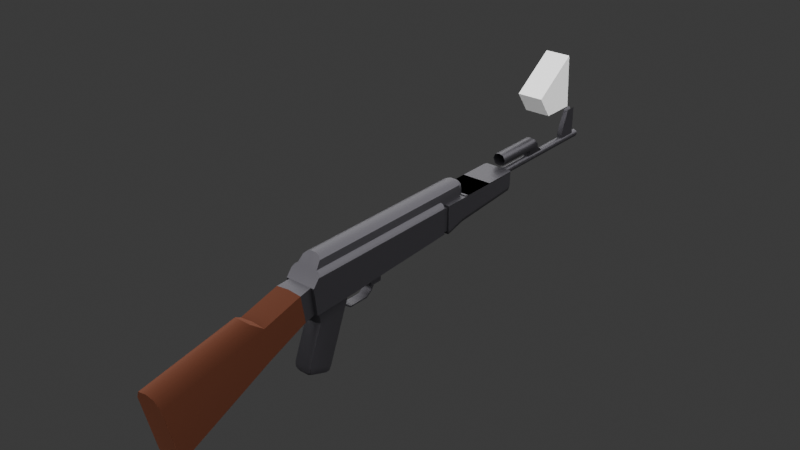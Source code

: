 # Source: mox47_11.blend  (saved by Blender 4.2.66; exported with 4.5.12 LTS)
import bpy
from mathutils import Matrix  # noqa: F401  (used for matrix-valued properties, if any)

bpy.ops.wm.read_factory_settings(use_empty=True)
scene = bpy.context.scene
scene.name = 'Scene'

# ---- collections
col_collection = bpy.data.collections.new('Collection'); scene.collection.children.link(col_collection)
col_2 = bpy.data.collections.new('コレクション 2'); scene.collection.children.link(col_2)

# ---- materials (node trees are filled in below, after node groups)
mat_material = bpy.data.materials.new('Material')
mat_material_001 = bpy.data.materials.new('Material.001')

# ---- material node trees
mat_material.use_nodes = True; mat_material.node_tree.nodes.clear()
_N = mat_material.node_tree.nodes; _L = mat_material.node_tree.links
n0 = _N.new('ShaderNodeBsdfPrincipled'); n0.name = 'Principled BSDF'; n0.location = (10, 300)
n0.inputs[0].default_value = (0.07325, 0.07049, 0.07958, 1.0)
n0.inputs[1].default_value = 0.7778
n0.inputs[2].default_value = 0.4365
n0.inputs[3].default_value = 1.0
n1 = _N.new('ShaderNodeOutputMaterial'); n1.name = 'Material Output'; n1.location = (300, 300)
_L.new(n0.outputs[0], n1.inputs[0])
n1.is_active_output = True
mat_material_001.use_nodes = True; mat_material_001.node_tree.nodes.clear()
_N = mat_material_001.node_tree.nodes; _L = mat_material_001.node_tree.links
n0 = _N.new('ShaderNodeOutputMaterial'); n0.name = 'Material Output'; n0.location = (739, 393)
n1 = _N.new('ShaderNodeBsdfPrincipled'); n1.name = 'Principled BSDF'; n1.location = (75, 381)
n1.inputs[0].default_value = (0.1466, 0.05378, 0.03182, 1.0)
n1.inputs[1].default_value = 1.0
n1.inputs[2].default_value = 1.0
n1.inputs[3].default_value = 1.0
n1.inputs[13].default_value = 0.0
n1.inputs[20].default_value = 0.0
n1.inputs[25].default_value = 0.0
_L.new(n1.outputs[0], n0.inputs[0])
n0.is_active_output = True

# ---- world
world_world = bpy.data.worlds.new('World'); scene.world = world_world
world_world.use_nodes = True; world_world.node_tree.nodes.clear()
_N = world_world.node_tree.nodes; _L = world_world.node_tree.links
n0 = _N.new('ShaderNodeOutputWorld'); n0.name = 'World Output'; n0.location = (300, 300)
n1 = _N.new('ShaderNodeBackground'); n1.name = 'Background'; n1.location = (10, 300)
n1.inputs[0].default_value = (0.05088, 0.05088, 0.05088, 1.0)
_L.new(n1.outputs[0], n0.inputs[0])
n0.is_active_output = True
world_world.color = (0.05088, 0.05088, 0.05088)
world_world.sun_shadow_jitter_overblur = 0.0

# ---- lights
light_sun = bpy.data.lights.new('Sun', 'SUN')
light_sun.angle = 2.838
light_sun.energy = 7.15

# ---- meshes
me_cube_003 = bpy.data.meshes.new('Cube.003')
me_cube_003.from_pydata([(0.0, -0.12, -0.032), (0.0, 0.066, 0.04), (0.0, 0.066, -0.023), (-0.016, 0.066, -0.023), (-0.016, 0.066, 0.024), (0.0, -0.12, 0.04), (-0.023, -0.187, -0.034), (-0.023, 0.066, -0.023), (-0.023, -0.12, -0.032), (-0.023, -0.192, 0.006), (-0.023, -0.12, 0.006), (-0.023, 0.066, 0.006), (0.0, 0.109, 0.04), (-0.016, 0.109, 0.024), (-0.014, 0.115, 0.025), (0.0, -0.046, -0.028), (0.0, -0.046, 0.04), (-0.018, -0.046, -0.028), (-0.023, -0.046, -0.028), (-0.023, -0.046, 0.006), (0.0, 0.023, -0.025), (-0.018, 0.023, -0.025), (-0.023, 0.023, -0.025), (0.0, 0.023, 0.04), (-0.023, 0.023, 0.006), (0.0, -0.046, 0.0), (-0.018, -0.046, 0.0), (0.0, 0.023, 0.0), (-0.018, 0.023, 0.0), (-0.018, -0.187, -0.034), (-0.018, -0.192, 0.006), (0.0, -0.187, -0.034), (0.0, -0.192, 0.006), (0.0, -0.43, -0.04), (0.0, -0.41, -0.128), (-0.02, -0.41, -0.124), (-0.02, -0.43, -0.04), (-0.02, -0.266, -0.06), (-0.02, -0.273, -0.012), (0.0, -0.266, -0.064), (0.0, -0.273, -0.01), (0.0, -0.433, -0.026), (0.0, -0.29, 0.0), (-0.013, -0.433, -0.028), (-0.013, -0.288, -0.002), (0.0, -0.212, 0.006), (0.0, -0.205, -0.036), (-0.02, -0.205, -0.036), (-0.02, -0.212, 0.004), (-0.016, -0.12, 0.024), (-0.016, -0.046, 0.024), (-0.016, 0.023, 0.024), (-0.014, 0.066, 0.034), (-0.014, -0.12, 0.034), (-0.014, 0.109, 0.034), (-0.014, -0.046, 0.034), (-0.014, 0.023, 0.034), (-0.01, 0.066, 0.038), (-0.005, 0.066, 0.04), (-0.005, -0.12, 0.04), (-0.01, -0.12, 0.038), (-0.01, 0.109, 0.038), (-0.005, 0.109, 0.04), (-0.005, -0.046, 0.04), (-0.01, -0.046, 0.038), (-0.005, 0.023, 0.04), (-0.01, 0.023, 0.038), (0.0, -0.179, -0.034), (0.0, -0.12, -0.044), (0.0, -0.179, -0.04), (0.0, -0.125, -0.056), (-0.007, -0.125, -0.056), (0.0, -0.175, -0.056), (0.0, -0.196, -0.112), (0.0, -0.192, -0.126), (0.0, -0.196, -0.121), (0.0, -0.166, -0.136), (0.0, -0.154, -0.128), (0.0, -0.159, -0.135), (-0.015, -0.165, -0.056), (-0.007, -0.175, -0.056), (-0.013, -0.172, -0.056), (-0.015, -0.134, -0.056), (-0.013, -0.128, -0.056), (-0.015, -0.187, -0.119), (-0.007, -0.192, -0.126), (-0.013, -0.19, -0.124), (-0.015, -0.188, -0.114), (-0.007, -0.196, -0.112), (-0.013, -0.194, -0.112), (-0.015, -0.188, -0.118), (-0.007, -0.196, -0.121), (-0.013, -0.194, -0.12), (-0.015, -0.162, -0.124), (-0.007, -0.154, -0.128), (-0.013, -0.156, -0.127), (-0.015, -0.165, -0.127), (-0.007, -0.166, -0.136), (-0.013, -0.166, -0.133), (-0.015, -0.164, -0.127), (-0.007, -0.159, -0.135), (-0.013, -0.16, -0.133), (0.0, -0.122, -0.049), (0.0, -0.177, -0.049), (0.0, -0.069, -0.029), (0.0, -0.069, -0.05), (0.0, -0.05, -0.028), (0.0, -0.05, -0.05), (-0.007, -0.069, -0.05), (-0.007, -0.05, -0.028), (-0.007, -0.05, -0.05), (-0.007, -0.094, -0.064), (-0.007, -0.079, -0.062), (-0.007, -0.078, -0.064), (-0.007, -0.07, -0.056), (-0.007, -0.068, -0.057), (-0.007, -0.064, -0.05), (-0.007, -0.094, -0.062), (-0.007, -0.109, -0.062), (-0.007, -0.11, -0.064), (-0.007, -0.118, -0.056), (-0.007, -0.12, -0.057), (-0.007, -0.122, -0.049), (0.0, -0.094, -0.064), (0.0, -0.079, -0.062), (0.0, -0.078, -0.064), (0.0, -0.07, -0.056), (0.0, -0.068, -0.057), (0.0, -0.064, -0.05), (0.0, -0.094, -0.062), (0.0, -0.109, -0.062), (0.0, -0.11, -0.064), (0.0, -0.118, -0.056), (0.0, -0.12, -0.057), (0.0, -0.069, -0.048), (0.0, -0.05, -0.048), (-0.007, -0.069, -0.048), (-0.007, -0.05, -0.048), (0.0, -0.055, -0.05), (-0.007, -0.055, -0.05), (-0.007, -0.064, -0.048), (-0.007, -0.055, -0.048), (-0.007, -0.069, -0.029), (-0.007, -0.055, -0.034), (-0.007, -0.064, -0.034), (-0.02, 0.066, 0.022), (-0.023, 0.066, 0.017), (-0.02, -0.12, 0.022), (-0.023, -0.12, 0.017), (-0.02, -0.046, 0.022), (-0.023, -0.046, 0.017), (-0.023, 0.023, 0.017), (-0.02, 0.023, 0.022), (-0.02, -0.18, 0.022), (-0.016, -0.179, 0.024), (-0.023, -0.183, 0.017), (0.0, -0.179, 0.024), (-0.016, -0.183, 0.017), (0.0, -0.183, 0.017), (-0.005, -0.167, 0.04), (-0.014, -0.171, 0.034), (-0.01, -0.168, 0.038), (-0.005, -0.171, 0.034), (-0.015, -0.169, -0.033), (-0.007, -0.179, -0.034), (-0.013, -0.176, -0.034), (-0.015, -0.169, -0.04), (-0.007, -0.179, -0.04), (-0.013, -0.176, -0.04), (-0.007, -0.177, -0.049), (-0.013, -0.125, -0.049), (-0.013, -0.173, -0.049), (-0.009, -0.12, -0.032), (-0.015, -0.128, -0.032), (-0.018, -0.12, -0.032), (-0.013, -0.123, -0.032), (-0.015, -0.128, -0.044), (-0.009, -0.12, -0.044), (-0.015, -0.167, -0.049), (-0.015, -0.13, -0.049), (-0.013, -0.123, -0.044), (-0.016, 0.066, 0.017), (0.0, 0.109, 0.017), (-0.016, 0.109, 0.017), (0.0, -0.167, 0.04), (-0.016, 0.075, 0.017), (-0.016, 0.075, 0.024), (-0.01, 0.075, 0.038), (-0.014, 0.075, 0.034), (-0.005, 0.075, 0.04), (-0.014, 0.109, 0.025), (0.0, 0.109, 0.019), (-0.013, 0.109, 0.033), (-0.006, 0.109, 0.038), (-0.01, 0.109, 0.036), (0.0, 0.109, 0.038), (-0.014, 0.109, 0.019), (0.0, 0.115, 0.019), (-0.013, 0.115, 0.033), (-0.006, 0.115, 0.038), (-0.01, 0.115, 0.036), (0.0, 0.115, 0.038), (-0.014, 0.115, 0.019), (-0.021, 0.066, 0.006), (-0.021, 0.075, 0.006), (-0.016, 0.066, -0.021), (0.0, 0.066, -0.021), (-0.016, 0.075, -0.021), (0.0, 0.075, -0.021), (-0.021, 0.066, -0.021), (-0.021, 0.075, -0.021), (-0.021, 0.075, 0.015), (-0.016, 0.075, 0.015), (-0.016, 0.066, 0.015), (-0.021, 0.066, 0.015), (-0.016, 0.221, 0.017), (-0.016, 0.075, -0.023), (-0.023, 0.075, 0.006), (-0.023, 0.075, 0.017), (0.0, 0.221, -0.014), (-0.015, 0.221, -0.014), (-0.023, 0.221, 0.006), (-0.023, 0.221, 0.017), (0.0, 0.221, 0.017), (-0.023, 0.109, 0.006), (-0.023, 0.109, 0.017), (0.0, 0.109, -0.022), (0.0, 0.079, -0.029), (-0.015, 0.079, -0.029), (0.0, 0.075, -0.023), (-0.023, 0.221, -0.006), (-0.021, 0.221, -0.012), (-0.015, 0.109, -0.022), (-0.023, 0.108, -0.014), (-0.021, 0.109, -0.02), (-0.023, 0.075, -0.023), (-0.021, 0.078, -0.028), (-0.01, 0.225, 0.03), (-0.007, 0.225, 0.022), (-0.015, 0.225, 0.017), (0.0, 0.225, -0.011), (-0.014, 0.225, -0.011), (-0.021, 0.225, 0.007), (-0.021, 0.225, 0.017), (0.0, 0.225, 0.017), (-0.021, 0.225, -0.004), (-0.019, 0.225, -0.01), (0.0, 0.225, 0.02), (0.0, 0.225, 0.039), (-0.007, 0.225, 0.037), (0.0, 0.297, 0.02), (-0.007, 0.297, 0.022), (-0.01, 0.297, 0.03), (-0.007, 0.297, 0.037), (0.0, 0.297, 0.039), (0.0, 0.225, 0.0147), (-0.0077, 0.225, 0.007), (0.0, 0.225, -0.0007), (0.0, 0.433, 0.013), (-0.0042, 0.433, 0.0112), (-0.006, 0.433, 0.007), (-0.0042, 0.433, 0.0028), (0.0, 0.433, 0.001), (0.0, 0.297, 0.001), (-0.006, 0.297, 0.007), (-0.0042, 0.297, 0.0028), (0.0, 0.297, 0.013), (-0.0042, 0.297, 0.0112), (0.0, 0.333, 0.001), (-0.006, 0.333, 0.007), (0.0, 0.333, 0.013), (-0.0042, 0.333, 0.0028), (-0.0042, 0.333, 0.0112), (-0.01, 0.312, 0.03), (-0.007, 0.307, 0.037), (0.0, 0.305, 0.039), (-0.007, 0.317, 0.022), (0.0, 0.319, 0.02), (0.0, 0.312, 0.03), (0.0, 0.42, 0.001), (-0.0042, 0.42, 0.0028), (-0.006, 0.42, 0.007), (-0.0042, 0.42, 0.0112), (0.0, 0.42, 0.013), (0.0, 0.39, 0.001), (-0.0042, 0.39, 0.0028), (-0.006, 0.39, 0.007), (-0.0042, 0.39, 0.0112), (0.0, 0.39, 0.013), (0.0, 0.42, 0.049), (-0.004, 0.42, 0.055), (-0.004, 0.404, 0.055), (0.0, 0.404, 0.049), (-0.004, 0.42, 0.02), (0.0, 0.42, 0.02), (-0.004, 0.39, 0.02), (0.0, 0.39, 0.02), (-0.007, 0.26, 0.022), (-0.01, 0.26, 0.03), (-0.007, 0.26, 0.037), (0.0, 0.26, 0.039), (0.0, 0.26, 0.02), (-0.0077, 0.235, 0.007), (-0.0054, 0.235, 0.0124), (0.0, 0.235, -0.0007), (-0.0054, 0.235, 0.0016), (0.0, 0.235, 0.0147), (-0.006, 0.235, 0.007), (-0.0042, 0.235, 0.0112), (0.0, 0.235, 0.001), (-0.0042, 0.235, 0.0028), (0.0, 0.235, 0.013), (-0.0054, 0.225, 0.0124), (-0.0054, 0.225, 0.0016), (0.0, 0.119, 0.018), (-0.016, 0.221, 0.018), (-0.023, 0.221, 0.018), (0.0, 0.221, 0.018), (-0.023, 0.119, 0.018), (-0.015, 0.225, 0.018), (-0.021, 0.225, 0.018), (0.0, 0.225, 0.018), (-0.016, 0.119, 0.018), (-0.015, 0.115, 0.018), (-0.021, 0.115, 0.018), (0.0, 0.115, 0.018)], [], [(6, 8, 174, 29), (147, 148, 155, 153), (173, 174, 172, 175), (156, 162, 160, 154), (190, 192, 198, 14), (151, 146, 11, 24), (148, 150, 19, 10), (188, 54, 13, 186), (55, 53, 60, 64), (18, 8, 10, 19), (49, 154, 160, 53), (22, 18, 19, 24), (49, 50, 149, 147), (17, 21, 28, 26), (174, 17, 109, 142, 172), (3, 2, 20, 21), (7, 22, 24, 11), (50, 51, 152, 149), (188, 186, 4, 52), (18, 22, 21, 17), (28, 27, 25, 26), (15, 17, 26, 25), (21, 20, 27, 28), (38, 37, 35, 36), (35, 34, 33, 36), (37, 39, 34, 35), (40, 38, 44, 42), (45, 48, 38, 40), (47, 46, 39, 37), (48, 47, 37, 38), (42, 44, 43, 41), (36, 33, 41, 43), (43, 44, 38, 36), (9, 6, 29, 30), (30, 29, 47, 48), (29, 31, 46, 47), (32, 30, 48, 45), (172, 142, 104, 0), (4, 51, 56, 52), (56, 55, 64, 66), (23, 1, 58, 65), (159, 184, 5, 59), (5, 16, 63, 59), (16, 23, 65, 63), (54, 188, 187, 61), (189, 58, 1, 12, 62), (58, 189, 187, 57), (59, 63, 64, 60), (63, 65, 66, 64), (65, 58, 57, 66), (52, 56, 66, 57), (150, 151, 24, 19), (54, 61, 194, 192), (62, 12, 195, 193), (79, 178, 179, 82), (67, 164, 167, 69), (69, 167, 169, 103), (6, 9, 10, 8), (29, 163, 165, 164), (81, 80, 169, 171), (179, 178, 166, 176), (75, 91, 85, 74), (148, 10, 9, 155), (78, 100, 94, 77), (76, 74, 85, 97), (76, 97, 100, 78), (73, 88, 91, 75), (87, 90, 92, 89), (89, 92, 91, 88), (90, 84, 86, 92), (92, 86, 85, 91), (96, 99, 101, 98), (98, 101, 100, 97), (99, 93, 95, 101), (101, 95, 94, 100), (84, 96, 98, 86), (86, 98, 97, 85), (94, 71, 70, 77), (79, 87, 89, 81), (81, 89, 88, 80), (71, 94, 95, 83), (83, 95, 93, 82), (103, 169, 80, 72), (72, 80, 88, 73), (122, 170, 180, 177), (68, 102, 122, 177), (134, 136, 108, 105), (138, 139, 110, 107), (135, 137, 109, 106), (163, 173, 176, 166), (15, 106, 109, 17), (117, 112, 113, 111), (112, 114, 115, 113), (114, 108, 116, 115), (117, 111, 119, 118), (118, 119, 121, 120), (116, 128, 127, 115), (117, 118, 130, 129), (113, 125, 123, 111), (112, 124, 126, 114), (117, 129, 124, 112), (118, 120, 132, 130), (119, 111, 123, 131), (115, 127, 125, 113), (121, 119, 131, 133), (114, 126, 105, 108), (120, 122, 102, 132), (107, 110, 137, 135), (104, 142, 136, 134), (142, 144, 140, 136), (128, 116, 139, 138), (136, 140, 116, 108), (140, 141, 139, 116), (141, 137, 110, 139), (142, 109, 143, 144), (109, 137, 141, 143), (141, 140, 144, 143), (70, 71, 121, 133), (120, 121, 71, 122), (83, 82, 179, 170), (152, 145, 146, 151), (147, 149, 150, 148), (149, 152, 151, 150), (51, 4, 145, 152), (60, 161, 159, 59), (155, 157, 154, 153), (30, 157, 155, 9), (156, 154, 157, 158), (32, 158, 157, 30), (53, 160, 161, 60), (153, 154, 49, 147), (31, 29, 164, 67), (159, 162, 156, 184), (162, 159, 161, 160), (29, 174, 173, 163), (79, 81, 171, 178), (167, 164, 165, 168), (168, 165, 163, 166), (168, 171, 169, 167), (8, 18, 17, 174), (71, 83, 170, 122), (172, 177, 180, 175), (175, 180, 176, 173), (172, 0, 68, 177), (178, 171, 168, 166), (170, 179, 176, 180), (79, 82, 93, 87), (99, 96, 84, 90, 87, 93), (186, 185, 181, 4), (51, 50, 55, 56), (187, 189, 62, 61), (187, 188, 52, 57), (13, 183, 185, 186), (193, 195, 201, 199), (183, 13, 190, 196), (61, 62, 193, 194), (182, 183, 196, 191), (194, 193, 199, 200), (191, 196, 202, 197), (192, 194, 200, 198), (196, 190, 14, 202), (3, 21, 22, 7), (209, 205, 3, 7), (210, 209, 203, 204), (206, 205, 207, 208), (207, 205, 209, 210), (2, 3, 205, 206), (7, 11, 203, 209), (146, 214, 203, 11), (181, 185, 212, 213), (145, 4, 181, 146), (214, 146, 181, 213), (211, 214, 213, 212), (203, 214, 211, 204), (50, 49, 53, 55), (218, 211, 212, 185), (211, 218, 217, 204), (210, 204, 217, 235), (210, 235, 216, 207), (208, 207, 216, 229), (185, 183, 225, 218), (217, 218, 225, 224), (223, 215, 183, 182), (225, 183, 215, 222), (224, 225, 222, 221), (226, 232, 220, 219), (216, 228, 227, 229), (235, 217, 224, 233), (235, 236, 228, 216), (228, 232, 226, 227), (233, 230, 231, 234), (234, 231, 220, 232), (232, 228, 236, 234), (234, 236, 235, 233), (233, 224, 221, 230), (231, 230, 245, 246), (222, 215, 239, 243), (220, 231, 246, 241), (221, 222, 243, 242), (230, 221, 242, 245), (219, 220, 241, 240), (215, 223, 244, 239), (250, 251, 267, 266), (297, 238, 237, 298), (299, 249, 248, 300), (298, 237, 249, 299), (273, 252, 253, 274), (274, 253, 254, 275), (276, 251, 252, 273), (301, 297, 251, 250), (280, 281, 260, 261), (282, 283, 258, 259), (279, 280, 261, 262), (281, 282, 259, 260), (307, 308, 267, 264), (309, 310, 265, 263), (308, 311, 266, 267), (310, 307, 264, 265), (264, 267, 272, 269), (263, 265, 271, 268), (273, 278, 277, 276), (265, 264, 269, 271), (272, 267, 251, 276), (277, 270, 272, 276), (278, 273, 274, 275), (243, 239, 312, 256), (239, 244, 255, 312), (243, 256, 242), (245, 313, 241, 246), (240, 241, 313, 257), (242, 256, 313, 245), (286, 287, 282, 281), (284, 285, 280, 279), (294, 293, 290, 289), (285, 286, 281, 280), (271, 269, 286, 285), (272, 270, 288, 287), (268, 271, 285, 284), (269, 272, 287, 286), (291, 292, 289, 290), (293, 295, 291, 290), (295, 296, 292, 291), (287, 288, 296, 295), (282, 287, 295, 293), (283, 282, 293, 294), (247, 238, 297, 301), (252, 298, 299, 253), (253, 299, 300, 254), (251, 297, 298, 252), (313, 256, 302, 305), (257, 313, 305, 304), (256, 312, 303, 302), (305, 302, 307, 310), (303, 306, 311, 308), (304, 305, 310, 309), (302, 303, 308, 307), (303, 312, 255, 306), (13, 54, 192, 190), (317, 315, 322, 314), (318, 322, 315, 316), (316, 315, 319, 320), (315, 317, 321, 319), (318, 322, 323, 324), (322, 314, 325, 323)])
me_cube_003.polygons.foreach_set('use_smooth', [True] * 264)
me_cube_003.polygons.foreach_set('material_index', [0, 0, 0, 0, 0, 0, 0, 0, 0, 0, 0, 0, 0, 0, 0, 0, 0, 0, 0, 0, 0, 0, 0, 1, 1, 1, 1, 1, 1, 1, 1, 1, 1, 0, 0, 0, 0, 0, 0, 0, 0, 0, 0, 0, 0, 0, 0, 0, 0, 0, 0, 0, 0, 0, 0, 0, 0, 0, 0, 0, 0, 0, 0, 0, 0, 0, 0, 0, 0, 0, 0, 0, 0, 0, 0, 0, 0, 0, 0, 0, 0, 0, 0, 0, 0, 0, 0, 0, 0, 0, 0, 0, 0, 0, 0, 0, 0, 0, 0, 0, 0, 0, 0, 0, 0, 0, 0, 0, 0, 0, 0, 0, 0, 0, 0, 0, 0, 0, 0, 0, 0, 0, 0, 0, 0, 0, 0, 0, 0, 0, 0, 0, 0, 0, 0, 0, 0, 0, 0, 0, 0, 0, 0, 0, 0, 0, 0, 0, 0, 0, 0, 0, 0, 0, 0, 0, 0, 0, 0, 0, 0, 0, 0, 0, 0, 0, 0, 0, 0, 0, 0, 0, 0, 0, 0, 0, 0, 0, 0, 0, 0, 0, 0, 0, 0, 0, 0, 0, 0, 0, 0, 0, 0, 0, 0, 0, 0, 0, 0, 0, 0, 0, 0, 0, 0, 0, 0, 0, 0, 0, 0, 0, 0, 0, 0, 0, 0, 0, 0, 0, 0, 0, 0, 0, 0, 0, 0, 0, 0, 0, 0, 0, 0, 0, 0, 0, 0, 0, 0, 0, 0, 0, 0, 0, 0, 0, 0, 0, 0, 0, 0, 0, 0, 0, 0, 0, 0, 0, 0, 0, 0, 0, 0, 0])
_k = set([(0, 172), (2, 3), (3, 7), (4, 51), (4, 145), (4, 181), (6, 8), (6, 9), (6, 29), (7, 11), (7, 22), (8, 18), (9, 30), (9, 155), (11, 146), (12, 62), (13, 54), (13, 183), (14, 198), (14, 202), (15, 17), (17, 21), (17, 26), (18, 22), (20, 21), (21, 28), (25, 26), (26, 28), (27, 28), (29, 30), (29, 47), (30, 32), (30, 48), (34, 35), (35, 36), (35, 37), (36, 43), (37, 47), (38, 40), (38, 44), (38, 48), (41, 43), (42, 44), (46, 47), (49, 50), (49, 154), (50, 51), (52, 56), (52, 188), (53, 55), (53, 160), (54, 61), (54, 188), (55, 56), (61, 62), (67, 164), (70, 71), (71, 121), (71, 122), (72, 80), (75, 91), (78, 100), (80, 81), (81, 89), (81, 171), (83, 95), (83, 170), (86, 92), (86, 98), (89, 92), (91, 92), (95, 101), (98, 101), (100, 101), (102, 122), (104, 142), (106, 109), (107, 110), (108, 114), (108, 136), (109, 137), (109, 142), (110, 137), (110, 139), (111, 113), (111, 119), (112, 114), (112, 117), (113, 115), (115, 116), (116, 128), (116, 139), (117, 118), (118, 120), (119, 121), (120, 122), (136, 142), (145, 146), (146, 151), (148, 150), (148, 155), (150, 151), (153, 154), (153, 155), (154, 160), (159, 161), (159, 184), (160, 161), (163, 165), (163, 173), (164, 165), (165, 168), (168, 171), (170, 180), (172, 175), (173, 175), (175, 180), (181, 213), (182, 183), (183, 185), (185, 212), (185, 218), (190, 192), (190, 196), (191, 196), (192, 194), (193, 194), (193, 195), (196, 202), (197, 202), (198, 200), (199, 200), (199, 201), (203, 209), (203, 214), (204, 210), (204, 211), (205, 206), (205, 209), (207, 208), (207, 210), (209, 210), (211, 212), (211, 214), (212, 213), (213, 214), (217, 218), (217, 235), (218, 225), (222, 225), (222, 243), (227, 228), (228, 236), (230, 233), (230, 245), (233, 235), (235, 236), (237, 238), (237, 249), (238, 247), (239, 243), (239, 244), (240, 241), (241, 246), (242, 243), (242, 245), (245, 246), (248, 249), (250, 251), (251, 267), (255, 312), (256, 312), (256, 313), (257, 313), (266, 267), (267, 272), (272, 276), (273, 274), (273, 276), (274, 275), (282, 283), (282, 287), (282, 293), (287, 288), (287, 295), (289, 290), (289, 292), (290, 291), (290, 293), (291, 292), (291, 295), (302, 303), (302, 305), (303, 306), (304, 305), (307, 308), (307, 310), (308, 311), (309, 310), (316, 318), (316, 320), (318, 324), (319, 320), (319, 321), (323, 324), (323, 325)])
me_cube_003.attributes.new('sharp_edge', 'BOOLEAN', 'EDGE').data.foreach_set('value', [ (min(e.vertices), max(e.vertices)) in _k for e in me_cube_003.edges])
_uv = me_cube_003.uv_layers.new(name='UVMap')
_uv.uv.foreach_set('vector', [0.1932, 0.8084, 0.2227, 0.6652, 0.2347, 0.6668, 0.2026, 0.8172, 0.07899, 0.6532, 0.094, 0.6539, 0.09114, 0.8051, 0.07784, 0.7992, 0.2377, 0.6865, 0.2347, 0.6668, 0.2559, 0.6702, 0.2449, 0.6758, 0.01716, 0.8066, 0.02319, 0.7872, 0.04225, 0.7763, 0.06649, 0.7989, 0.07515, 0.04333, 0.05058, 0.04763, 0.04795, 0.02915, 0.07254, 0.02505, 0.1083, 0.2763, 0.1073, 0.1676, 0.1326, 0.1624, 0.1391, 0.2759, 0.094, 0.6539, 0.1059, 0.4611, 0.1358, 0.4625, 0.1219, 0.6553, 0.05429, 0.1391, 0.05017, 0.05148, 0.078, 0.04854, 0.08052, 0.1386, 0.05141, 0.4591, 0.04204, 0.6522, 0.02737, 0.6519, 0.03646, 0.4586, 0.2364, 0.4677, 0.2227, 0.6652, 0.1219, 0.6553, 0.1358, 0.4625, 0.0681, 0.6529, 0.06649, 0.7989, 0.04225, 0.7763, 0.04204, 0.6522, 0.2334, 0.2709, 0.2364, 0.4677, 0.1358, 0.4625, 0.1391, 0.2759, 0.0681, 0.6529, 0.07847, 0.46, 0.09035, 0.4605, 0.07899, 0.6532, 0.2504, 0.4682, 0.2481, 0.2682, 0.3082, 0.3075, 0.3045, 0.42, 0.2347, 0.6668, 0.2504, 0.4682, 0.2801, 0.4923, 0.2715, 0.5434, 0.2559, 0.6702, 0.2126, 0.1582, 0.2455, 0.1405, 0.2967, 0.2343, 0.2481, 0.2682, 0.2007, 0.1677, 0.2334, 0.2709, 0.1391, 0.2759, 0.1326, 0.1624, 0.07847, 0.46, 0.08124, 0.2763, 0.09223, 0.2763, 0.09035, 0.4605, 0.05429, 0.1391, 0.08052, 0.1386, 0.08188, 0.1629, 0.05468, 0.1628, 0.2364, 0.4677, 0.2334, 0.2709, 0.2481, 0.2682, 0.2504, 0.4682, 0.3082, 0.3075, 0.3512, 0.2914, 0.3367, 0.4361, 0.3045, 0.42, 0.2997, 0.4901, 0.2504, 0.4682, 0.3045, 0.42, 0.3367, 0.4361, 0.2481, 0.2682, 0.2967, 0.2343, 0.3512, 0.2914, 0.3082, 0.3075, 0.5563, 0.446, 0.4141, 0.4272, 0.396, 0.06429, 0.5519, 0.05693, 0.396, 0.06429, 0.3517, 0.02911, 0.5733, 0.0002473, 0.5519, 0.05693, 0.4141, 0.4272, 0.3517, 0.424, 0.3517, 0.02911, 0.396, 0.06429, 0.6184, 0.4582, 0.5563, 0.446, 0.5939, 0.4027, 0.6318, 0.4008, 0.5952, 0.6461, 0.5377, 0.635, 0.5563, 0.446, 0.6184, 0.4582, 0.4202, 0.6237, 0.3605, 0.6245, 0.3517, 0.424, 0.4141, 0.4272, 0.5377, 0.635, 0.4202, 0.6237, 0.4141, 0.4272, 0.5563, 0.446, 0.6318, 0.4008, 0.5939, 0.4027, 0.585, 0.0539, 0.6167, 0.03437, 0.5519, 0.05693, 0.5733, 0.0002473, 0.6167, 0.03437, 0.585, 0.0539, 0.585, 0.0539, 0.5939, 0.4027, 0.5563, 0.446, 0.5519, 0.05693, 0.1164, 0.8232, 0.1932, 0.8084, 0.2026, 0.8172, 0.1127, 0.8379, 0.5307, 0.6927, 0.4138, 0.6775, 0.4202, 0.6237, 0.5377, 0.635, 0.4138, 0.6775, 0.3608, 0.6779, 0.3605, 0.6245, 0.4202, 0.6237, 0.5827, 0.7039, 0.5307, 0.6927, 0.5377, 0.635, 0.5952, 0.6461, 0.2559, 0.6702, 0.2715, 0.5434, 0.289, 0.5448, 0.2783, 0.6721, 0.08188, 0.1629, 0.08124, 0.2763, 0.05431, 0.276, 0.05468, 0.1628, 0.05431, 0.276, 0.05141, 0.4591, 0.03646, 0.4586, 0.03941, 0.2759, 0.01212, 0.2756, 0.0129, 0.1633, 0.02577, 0.1631, 0.02525, 0.2758, 0.0159, 0.7698, 0.002635, 0.7735, 0.0002474, 0.6515, 0.01324, 0.6516, 0.0002474, 0.6515, 0.009105, 0.4577, 0.02226, 0.4581, 0.01324, 0.6516, 0.009105, 0.4577, 0.01212, 0.2756, 0.02525, 0.2758, 0.02226, 0.4581, 0.05017, 0.05148, 0.05429, 0.1391, 0.03932, 0.1395, 0.03561, 0.0539, 0.02517, 0.1399, 0.02577, 0.1631, 0.0129, 0.1633, 0.01085, 0.0561, 0.02229, 0.05563, 0.02577, 0.1631, 0.02517, 0.1399, 0.03932, 0.1395, 0.03983, 0.163, 0.01324, 0.6516, 0.02226, 0.4581, 0.03646, 0.4586, 0.02737, 0.6519, 0.02226, 0.4581, 0.02525, 0.2758, 0.03941, 0.2759, 0.03646, 0.4586, 0.02525, 0.2758, 0.02577, 0.1631, 0.03983, 0.163, 0.03941, 0.2759, 0.05468, 0.1628, 0.05431, 0.276, 0.03941, 0.2759, 0.03983, 0.163, 0.1059, 0.4611, 0.1083, 0.2763, 0.1391, 0.2759, 0.1358, 0.4625, 0.05017, 0.05148, 0.03561, 0.0539, 0.03813, 0.04917, 0.05058, 0.04763, 0.02229, 0.05563, 0.01085, 0.0561, 0.01082, 0.05138, 0.02555, 0.05093, 0.5028, 0.9271, 0.5093, 0.9455, 0.4081, 0.9536, 0.4165, 0.9339, 0.5714, 0.9795, 0.5531, 0.9821, 0.5512, 0.9666, 0.5691, 0.9638, 0.5691, 0.9638, 0.5512, 0.9666, 0.5463, 0.9428, 0.5649, 0.9398, 0.1932, 0.8084, 0.1164, 0.8232, 0.1219, 0.6553, 0.2227, 0.6652, 0.2026, 0.8172, 0.218, 0.7785, 0.2191, 0.7952, 0.231, 0.8048, 0.5229, 0.9244, 0.5426, 0.9224, 0.5463, 0.9428, 0.5265, 0.9445, 0.4081, 0.9536, 0.5093, 0.9455, 0.5155, 0.9695, 0.4042, 0.9673, 0.5593, 0.7322, 0.5431, 0.7446, 0.5313, 0.7345, 0.543, 0.7167, 0.094, 0.6539, 0.1219, 0.6553, 0.1164, 0.8232, 0.09114, 0.8051, 0.4438, 0.7117, 0.4537, 0.7291, 0.4389, 0.7446, 0.4223, 0.7317, 0.4661, 0.7044, 0.543, 0.7167, 0.5313, 0.7345, 0.4696, 0.723, 0.4661, 0.7044, 0.4696, 0.723, 0.4537, 0.7291, 0.4438, 0.7117, 0.5714, 0.7594, 0.5527, 0.7646, 0.5431, 0.7446, 0.5593, 0.7322, 0.5234, 0.7685, 0.5216, 0.7604, 0.5327, 0.7533, 0.5377, 0.7688, 0.5377, 0.7688, 0.5327, 0.7533, 0.5431, 0.7446, 0.5527, 0.7646, 0.5216, 0.7604, 0.5191, 0.7589, 0.5233, 0.7472, 0.5327, 0.7533, 0.5327, 0.7533, 0.5233, 0.7472, 0.5313, 0.7345, 0.5431, 0.7446, 0.4724, 0.7514, 0.4704, 0.7517, 0.4608, 0.7404, 0.4723, 0.7382, 0.4723, 0.7382, 0.4608, 0.7404, 0.4537, 0.7291, 0.4696, 0.723, 0.4704, 0.7517, 0.4671, 0.7586, 0.4527, 0.7528, 0.4608, 0.7404, 0.4608, 0.7404, 0.4527, 0.7528, 0.4389, 0.7446, 0.4537, 0.7291, 0.5191, 0.7589, 0.4724, 0.7514, 0.4723, 0.7382, 0.5233, 0.7472, 0.5233, 0.7472, 0.4723, 0.7382, 0.4696, 0.723, 0.5313, 0.7345, 0.4389, 0.7446, 0.3817, 0.9336, 0.364, 0.9283, 0.4223, 0.7317, 0.5028, 0.9271, 0.5234, 0.7685, 0.5377, 0.7688, 0.5229, 0.9244, 0.5229, 0.9244, 0.5377, 0.7688, 0.5527, 0.7646, 0.5426, 0.9224, 0.3817, 0.9336, 0.4389, 0.7446, 0.4527, 0.7528, 0.3996, 0.9354, 0.3996, 0.9354, 0.4527, 0.7528, 0.4671, 0.7586, 0.4165, 0.9339, 0.5649, 0.9398, 0.5463, 0.9428, 0.5426, 0.9224, 0.5621, 0.9207, 0.5621, 0.9207, 0.5426, 0.9224, 0.5527, 0.7646, 0.5714, 0.7594, 0.3761, 0.9535, 0.3939, 0.9548, 0.3904, 0.9682, 0.3778, 0.9684, 0.3547, 0.9648, 0.3571, 0.9502, 0.3761, 0.9535, 0.3778, 0.9684, 0.6842, 0.692, 0.684, 0.6731, 0.6894, 0.6729, 0.6897, 0.6919, 0.7012, 0.6303, 0.6851, 0.6374, 0.6833, 0.6282, 0.6943, 0.6176, 0.6894, 0.6132, 0.6794, 0.6274, 0.6323, 0.6221, 0.6351, 0.6031, 0.5168, 0.9881, 0.4054, 0.9995, 0.4042, 0.9673, 0.5155, 0.9695, 0.2997, 0.4901, 0.2959, 0.4991, 0.2801, 0.4923, 0.2504, 0.4682, 0.8627, 0.4845, 0.8633, 0.5217, 0.8583, 0.5232, 0.8582, 0.4846, 0.8633, 0.5217, 0.8696, 0.5513, 0.8642, 0.5541, 0.8583, 0.5232, 0.8696, 0.5513, 0.8795, 0.5656, 0.8692, 0.5756, 0.8642, 0.5541, 0.8627, 0.4845, 0.8582, 0.4846, 0.8569, 0.4459, 0.862, 0.4472, 0.862, 0.4472, 0.8569, 0.4459, 0.8624, 0.4138, 0.8677, 0.4178, 0.8692, 0.5756, 0.8495, 0.5798, 0.845, 0.5572, 0.8642, 0.5541, 0.8627, 0.4845, 0.862, 0.4472, 0.879, 0.4497, 0.878, 0.4842, 0.8583, 0.5232, 0.8409, 0.5244, 0.8408, 0.4848, 0.8582, 0.4846, 0.8633, 0.5217, 0.8801, 0.5186, 0.8875, 0.5428, 0.8696, 0.5513, 0.8627, 0.4845, 0.878, 0.4842, 0.8801, 0.5186, 0.8633, 0.5217, 0.862, 0.4472, 0.8677, 0.4178, 0.8855, 0.4253, 0.879, 0.4497, 0.8569, 0.4459, 0.8582, 0.4846, 0.8408, 0.4848, 0.8397, 0.4455, 0.8642, 0.5541, 0.845, 0.5572, 0.8409, 0.5244, 0.8583, 0.5232, 0.8624, 0.4138, 0.8569, 0.4459, 0.8397, 0.4455, 0.8424, 0.4139, 0.8696, 0.5513, 0.8875, 0.5428, 0.8953, 0.5566, 0.8795, 0.5656, 0.8677, 0.4178, 0.8796, 0.3986, 0.8953, 0.4072, 0.8855, 0.4253, 0.6943, 0.6176, 0.6833, 0.6282, 0.6794, 0.6274, 0.6894, 0.6132, 0.6328, 0.692, 0.6328, 0.673, 0.684, 0.6731, 0.6842, 0.692, 0.6328, 0.673, 0.6465, 0.6598, 0.6835, 0.6598, 0.684, 0.6731, 0.7075, 0.6544, 0.6888, 0.6593, 0.6851, 0.6374, 0.7012, 0.6303, 0.684, 0.6731, 0.6835, 0.6598, 0.6888, 0.6593, 0.6894, 0.6729, 0.6835, 0.6598, 0.6806, 0.638, 0.6851, 0.6374, 0.6888, 0.6593, 0.6806, 0.638, 0.6794, 0.6274, 0.6833, 0.6282, 0.6851, 0.6374, 0.6328, 0.673, 0.6323, 0.6221, 0.6474, 0.6364, 0.6465, 0.6598, 0.6323, 0.6221, 0.6794, 0.6274, 0.6806, 0.638, 0.6474, 0.6364, 0.6806, 0.638, 0.6835, 0.6598, 0.6465, 0.6598, 0.6474, 0.6364, 0.8418, 0.4004, 0.8604, 0.3995, 0.8624, 0.4138, 0.8424, 0.4139, 0.8677, 0.4178, 0.8624, 0.4138, 0.8604, 0.3995, 0.8796, 0.3986, 0.3996, 0.9354, 0.4165, 0.9339, 0.4081, 0.9536, 0.3939, 0.9548, 0.09223, 0.2763, 0.09359, 0.1678, 0.1073, 0.1676, 0.1083, 0.2763, 0.07899, 0.6532, 0.09035, 0.4605, 0.1059, 0.4611, 0.094, 0.6539, 0.09035, 0.4605, 0.09223, 0.2763, 0.1083, 0.2763, 0.1059, 0.4611, 0.08124, 0.2763, 0.08188, 0.1629, 0.09359, 0.1678, 0.09223, 0.2763, 0.02737, 0.6519, 0.02905, 0.7704, 0.0159, 0.7698, 0.01324, 0.6516, 0.09114, 0.8051, 0.07864, 0.8165, 0.06649, 0.7989, 0.07784, 0.7992, 0.1127, 0.8379, 0.07864, 0.8165, 0.09114, 0.8051, 0.1164, 0.8232, 0.03008, 0.8258, 0.06649, 0.7989, 0.07864, 0.8165, 0.04386, 0.8443, 0.07299, 0.8767, 0.04386, 0.8443, 0.07864, 0.8165, 0.1127, 0.8379, 0.04204, 0.6522, 0.04225, 0.7763, 0.02905, 0.7704, 0.02737, 0.6519, 0.07784, 0.7992, 0.06649, 0.7989, 0.0681, 0.6529, 0.07899, 0.6532, 0.2426, 0.8261, 0.2026, 0.8172, 0.231, 0.8048, 0.2466, 0.8083, 0.0159, 0.7698, 0.02319, 0.7872, 0.01716, 0.8066, 0.002635, 0.7735, 0.02319, 0.7872, 0.0159, 0.7698, 0.02905, 0.7704, 0.04225, 0.7763, 0.2026, 0.8172, 0.2347, 0.6668, 0.2377, 0.6865, 0.218, 0.7785, 0.5028, 0.9271, 0.5229, 0.9244, 0.5265, 0.9445, 0.5093, 0.9455, 0.5512, 0.9666, 0.5531, 0.9821, 0.5355, 0.984, 0.5343, 0.9685, 0.5343, 0.9685, 0.5355, 0.984, 0.5168, 0.9881, 0.5155, 0.9695, 0.5343, 0.9685, 0.5265, 0.9445, 0.5463, 0.9428, 0.5512, 0.9666, 0.2227, 0.6652, 0.2364, 0.4677, 0.2504, 0.4682, 0.2347, 0.6668, 0.3817, 0.9336, 0.3996, 0.9354, 0.3939, 0.9548, 0.3761, 0.9535, 0.3768, 0.9996, 0.3778, 0.9684, 0.3904, 0.9682, 0.3906, 0.9998, 0.3906, 0.9998, 0.3904, 0.9682, 0.4042, 0.9673, 0.4054, 0.9995, 0.3768, 0.9996, 0.3517, 0.9979, 0.3547, 0.9648, 0.3778, 0.9684, 0.5093, 0.9455, 0.5265, 0.9445, 0.5343, 0.9685, 0.5155, 0.9695, 0.3939, 0.9548, 0.4081, 0.9536, 0.4042, 0.9673, 0.3904, 0.9682, 0.5028, 0.9271, 0.4165, 0.9339, 0.4671, 0.7586, 0.5234, 0.7685, 0.4704, 0.7517, 0.4724, 0.7514, 0.5191, 0.7589, 0.5216, 0.7604, 0.5234, 0.7685, 0.4671, 0.7586, 0.08052, 0.1386, 0.09765, 0.1375, 0.09843, 0.1549, 0.08188, 0.1629, 0.08124, 0.2763, 0.07847, 0.46, 0.05141, 0.4591, 0.05431, 0.276, 0.03932, 0.1395, 0.02517, 0.1399, 0.02229, 0.05563, 0.03561, 0.0539, 0.03932, 0.1395, 0.05429, 0.1391, 0.05468, 0.1628, 0.03983, 0.163, 0.078, 0.04854, 0.09696, 0.05495, 0.09765, 0.1375, 0.08052, 0.1386, 0.02555, 0.05093, 0.01082, 0.05138, 0.008945, 0.03862, 0.02326, 0.03471, 0.09696, 0.05495, 0.078, 0.04854, 0.07515, 0.04333, 0.09251, 0.04474, 0.03561, 0.0539, 0.02229, 0.05563, 0.02555, 0.05093, 0.03813, 0.04917, 0.1417, 0.03711, 0.09696, 0.05495, 0.09251, 0.04474, 0.1395, 0.03063, 0.03813, 0.04917, 0.02555, 0.05093, 0.02326, 0.03471, 0.03548, 0.03201, 0.1395, 0.03063, 0.09251, 0.04474, 0.09057, 0.01816, 0.1377, 0.01943, 0.05058, 0.04763, 0.03813, 0.04917, 0.03548, 0.03201, 0.04795, 0.02915, 0.09251, 0.04474, 0.07515, 0.04333, 0.07254, 0.02505, 0.09057, 0.01816, 0.2126, 0.1582, 0.2481, 0.2682, 0.2334, 0.2709, 0.2007, 0.1677, 0.199, 0.1622, 0.2102, 0.1545, 0.2126, 0.1582, 0.2007, 0.1677, 0.1906, 0.1395, 0.199, 0.1622, 0.1324, 0.1585, 0.132, 0.1406, 0.2433, 0.1364, 0.2102, 0.1545, 0.2013, 0.1349, 0.2337, 0.1182, 0.2013, 0.1349, 0.2102, 0.1545, 0.199, 0.1622, 0.1906, 0.1395, 0.2455, 0.1405, 0.2126, 0.1582, 0.2102, 0.1545, 0.2433, 0.1364, 0.2007, 0.1677, 0.1326, 0.1624, 0.1324, 0.1585, 0.199, 0.1622, 0.1073, 0.1676, 0.1098, 0.1617, 0.1324, 0.1585, 0.1326, 0.1624, 0.09843, 0.1549, 0.09765, 0.1375, 0.1027, 0.1377, 0.1015, 0.1535, 0.09359, 0.1678, 0.08188, 0.1629, 0.09843, 0.1549, 0.1073, 0.1676, 0.1098, 0.1617, 0.1073, 0.1676, 0.09843, 0.1549, 0.1015, 0.1535, 0.1128, 0.1397, 0.1098, 0.1617, 0.1015, 0.1535, 0.1027, 0.1377, 0.1324, 0.1585, 0.1098, 0.1617, 0.1128, 0.1397, 0.132, 0.1406, 0.07847, 0.46, 0.0681, 0.6529, 0.04204, 0.6522, 0.05141, 0.4591, 0.8035, 0.37, 0.8045, 0.3754, 0.7942, 0.3834, 0.791, 0.3792, 0.8045, 0.3754, 0.8035, 0.37, 0.8261, 0.3765, 0.8257, 0.3811, 0.8862, 0.3717, 0.8257, 0.3811, 0.8261, 0.3765, 0.8879, 0.3665, 0.8862, 0.3717, 0.8879, 0.3665, 0.899, 0.3773, 0.896, 0.3816, 0.9362, 0.3982, 0.896, 0.3816, 0.899, 0.3773, 0.9382, 0.3931, 0.791, 0.3792, 0.7752, 0.3011, 0.7948, 0.2991, 0.8035, 0.37, 0.8261, 0.3765, 0.8035, 0.37, 0.7948, 0.2991, 0.8252, 0.2972, 0.7326, 0.003091, 0.7752, 0.003091, 0.7752, 0.3011, 0.7326, 0.3011, 0.7948, 0.2991, 0.7752, 0.3011, 0.7752, 0.003091, 0.7938, 0.003091, 0.8252, 0.2972, 0.7948, 0.2991, 0.7938, 0.003091, 0.8231, 0.003195, 0.9457, 0.2948, 0.9074, 0.2957, 0.8875, 0.002779, 0.9265, 0.0002474, 0.899, 0.3773, 0.9091, 0.363, 0.9449, 0.3735, 0.9382, 0.3931, 0.8879, 0.3665, 0.8261, 0.3765, 0.8252, 0.2972, 0.8759, 0.2975, 0.8879, 0.3665, 0.8974, 0.3615, 0.9091, 0.363, 0.899, 0.3773, 0.9091, 0.363, 0.9074, 0.2957, 0.9457, 0.2948, 0.9449, 0.3735, 0.8759, 0.2975, 0.8549, 0.003442, 0.8712, 0.003484, 0.892, 0.2959, 0.892, 0.2959, 0.8712, 0.003484, 0.8875, 0.002779, 0.9074, 0.2957, 0.9074, 0.2957, 0.9091, 0.363, 0.8974, 0.3615, 0.892, 0.2959, 0.892, 0.2959, 0.8974, 0.3615, 0.8879, 0.3665, 0.8759, 0.2975, 0.8759, 0.2975, 0.8252, 0.2972, 0.8231, 0.003195, 0.8549, 0.003442, 0.7095, 0.6009, 0.6967, 0.6026, 0.6935, 0.5932, 0.7051, 0.5928, 0.6518, 0.597, 0.6447, 0.5834, 0.653, 0.578, 0.656, 0.5891, 0.7183, 0.5911, 0.7095, 0.6009, 0.7051, 0.5928, 0.71, 0.5844, 0.6731, 0.5997, 0.6518, 0.597, 0.656, 0.5891, 0.6722, 0.5907, 0.6967, 0.6026, 0.6731, 0.5997, 0.6722, 0.5907, 0.6935, 0.5932, 0.7321, 0.5634, 0.7183, 0.5911, 0.71, 0.5844, 0.7228, 0.5587, 0.6447, 0.5834, 0.6323, 0.5465, 0.6418, 0.5433, 0.653, 0.578, 0.7654, 0.6323, 0.7835, 0.6348, 0.7618, 0.6513, 0.7575, 0.6436, 0.7831, 0.6332, 0.7604, 0.4273, 0.7847, 0.4274, 0.8027, 0.6299, 0.8212, 0.6265, 0.8081, 0.4287, 0.8281, 0.4338, 0.8385, 0.6265, 0.8027, 0.6299, 0.7847, 0.4274, 0.8081, 0.4287, 0.8212, 0.6265, 0.8133, 0.6598, 0.8027, 0.6298, 0.821, 0.6266, 0.8237, 0.6468, 0.8237, 0.6468, 0.821, 0.6266, 0.8381, 0.6254, 0.8392, 0.6438, 0.8069, 0.6785, 0.7835, 0.6348, 0.8027, 0.6298, 0.8133, 0.6598, 0.7653, 0.6347, 0.7831, 0.6332, 0.7835, 0.6348, 0.7654, 0.6323, 0.7188, 0.03498, 0.7076, 0.03423, 0.7098, 0.001735, 0.7209, 0.002479, 0.6964, 0.03349, 0.6852, 0.03275, 0.6874, 0.0002473, 0.6986, 0.0009912, 0.73, 0.03572, 0.7188, 0.03498, 0.7209, 0.002479, 0.7321, 0.003223, 0.7076, 0.03423, 0.6964, 0.03349, 0.6986, 0.0009912, 0.7098, 0.001735, 0.6872, 0.3421, 0.6757, 0.3412, 0.676, 0.341, 0.6872, 0.3418, 0.7098, 0.3426, 0.6983, 0.3427, 0.6983, 0.3425, 0.7095, 0.3432, 0.6757, 0.3412, 0.6636, 0.3393, 0.6635, 0.34, 0.676, 0.341, 0.6983, 0.3427, 0.6872, 0.3421, 0.6872, 0.3418, 0.6983, 0.3425, 0.6872, 0.3418, 0.676, 0.341, 0.6819, 0.251, 0.6931, 0.2517, 0.7095, 0.3432, 0.6983, 0.3425, 0.7043, 0.2525, 0.7155, 0.2532, 0.8133, 0.6598, 0.8312, 0.6681, 0.8196, 0.6913, 0.8069, 0.6785, 0.6983, 0.3425, 0.6872, 0.3418, 0.6931, 0.2517, 0.7043, 0.2525, 0.7987, 0.7228, 0.7618, 0.6513, 0.7835, 0.6348, 0.8069, 0.6785, 0.8196, 0.6913, 0.8084, 0.7241, 0.7987, 0.7228, 0.8069, 0.6785, 0.8312, 0.6681, 0.8133, 0.6598, 0.8237, 0.6468, 0.8392, 0.6438, 0.656, 0.5891, 0.653, 0.578, 0.659, 0.546, 0.6725, 0.5482, 0.653, 0.578, 0.6418, 0.5433, 0.6475, 0.5399, 0.659, 0.546, 0.656, 0.5891, 0.6725, 0.5482, 0.6722, 0.5907, 0.6935, 0.5932, 0.6858, 0.5469, 0.71, 0.5844, 0.7051, 0.5928, 0.7228, 0.5587, 0.71, 0.5844, 0.6858, 0.5469, 0.6989, 0.5427, 0.6722, 0.5907, 0.6725, 0.5482, 0.6858, 0.5469, 0.6935, 0.5932, 0.7026, 0.1092, 0.6914, 0.1085, 0.6964, 0.03349, 0.7076, 0.03423, 0.725, 0.1107, 0.7138, 0.11, 0.7188, 0.03498, 0.73, 0.03572, 0.7985, 0.7317, 0.8032, 0.7428, 0.7378, 0.7934, 0.7336, 0.7823, 0.7138, 0.11, 0.7026, 0.1092, 0.7076, 0.03423, 0.7188, 0.03498, 0.7043, 0.2525, 0.6931, 0.2517, 0.7026, 0.1092, 0.7138, 0.11, 0.6819, 0.251, 0.6708, 0.2502, 0.6802, 0.1077, 0.6914, 0.1085, 0.7155, 0.2532, 0.7043, 0.2525, 0.7138, 0.11, 0.725, 0.1107, 0.6931, 0.2517, 0.6819, 0.251, 0.6914, 0.1085, 0.7026, 0.1092, 0.7392, 0.7971, 0.7326, 0.8081, 0.7336, 0.7823, 0.7378, 0.7934, 0.8032, 0.7428, 0.8028, 0.853, 0.7392, 0.7971, 0.7378, 0.7934, 0.8028, 0.853, 0.798, 0.8636, 0.7326, 0.8081, 0.7392, 0.7971, 0.8337, 0.8579, 0.8223, 0.8713, 0.798, 0.8636, 0.8028, 0.853, 0.8337, 0.7375, 0.8337, 0.8579, 0.8028, 0.853, 0.8032, 0.7428, 0.8229, 0.7246, 0.8337, 0.7375, 0.8032, 0.7428, 0.7985, 0.7317, 0.7421, 0.4391, 0.7604, 0.4273, 0.7831, 0.6332, 0.7653, 0.6347, 0.8027, 0.6298, 0.8027, 0.6299, 0.8212, 0.6265, 0.821, 0.6266, 0.821, 0.6266, 0.8212, 0.6265, 0.8385, 0.6265, 0.8381, 0.6254, 0.7835, 0.6348, 0.7831, 0.6332, 0.8027, 0.6299, 0.8027, 0.6298, 0.6858, 0.5469, 0.6725, 0.5482, 0.6872, 0.3421, 0.6983, 0.3427, 0.6989, 0.5427, 0.6858, 0.5469, 0.6983, 0.3427, 0.7098, 0.3424, 0.6725, 0.5482, 0.659, 0.546, 0.6757, 0.3413, 0.6872, 0.3421, 0.6983, 0.3427, 0.6872, 0.3421, 0.6872, 0.3421, 0.6983, 0.3427, 0.6757, 0.3413, 0.6637, 0.3391, 0.6636, 0.3393, 0.6757, 0.3412, 0.7098, 0.3424, 0.6983, 0.3427, 0.6983, 0.3427, 0.7098, 0.3426, 0.6872, 0.3421, 0.6757, 0.3413, 0.6757, 0.3412, 0.6872, 0.3421, 0.6757, 0.3413, 0.659, 0.546, 0.6475, 0.5399, 0.6637, 0.3391, 0.078, 0.04854, 0.05017, 0.05148, 0.05058, 0.04763, 0.07515, 0.04333, 0.7326, 0.003091, 0.7752, 0.003091, 0.7752, 0.3011, 0.7326, 0.3011, 0.7948, 0.2991, 0.7752, 0.3011, 0.7752, 0.003091, 0.7938, 0.003091, 0.6518, 0.597, 0.6447, 0.5834, 0.653, 0.578, 0.656, 0.5891, 0.6447, 0.5834, 0.6323, 0.5465, 0.6418, 0.5433, 0.653, 0.578, 0.6518, 0.597, 0.6447, 0.5834, 0.653, 0.578, 0.656, 0.5891, 0.6447, 0.5834, 0.6323, 0.5465, 0.6418, 0.5433, 0.653, 0.578])
me_cube_003.materials.append(mat_material)
me_cube_003.materials.append(mat_material_001)
me_cube_003.update()
me_plane_002 = bpy.data.meshes.new('Plane.002')
me_plane_002.from_pydata([(-0.01993, 0.07357, 0.02633), (0.01993, 0.07357, 0.02633), (-0.01993, 0.09643, -0.006326), (0.01993, 0.09643, -0.006326), (-0.01993, 0.149, -0.006), (-0.01993, 0.144, 0.07566), (0.01993, 0.144, 0.07566), (0.01993, 0.149, -0.006)], [], [(0, 2, 3, 1), (5, 6, 7, 4), (1, 3, 7, 6), (2, 0, 5, 4), (3, 2, 4, 7), (0, 1, 6, 5)])
_uv = me_plane_002.uv_layers.new(name='UVMap')
_uv.uv.foreach_set('vector', [0.0, 0.0, 0.0, 1.0, 1.0, 1.0, 1.0, 0.0, 0.0, 0.0, 1.0, 0.0, 1.0, 1.0, 0.0, 1.0, 1.0, 0.0, 1.0, 1.0, 1.0, 1.0, 1.0, 0.0, 0.0, 1.0, 0.0, 0.0, 0.0, 0.0, 0.0, 1.0, 1.0, 1.0, 0.0, 1.0, 0.0, 1.0, 1.0, 1.0, 0.0, 0.0, 1.0, 0.0, 1.0, 0.0, 0.0, 0.0])
me_plane_002.update()

# ---- objects
ob_gun = bpy.data.objects.new('gun', me_cube_003)
ob_empty = bpy.data.objects.new('Empty', None)
ob_sun = bpy.data.objects.new('Sun', light_sun)
ob_plane = bpy.data.objects.new('Plane', me_plane_002)

# ---- transforms, parenting, visibility, modifiers, constraints
ob_gun.location = (0.0, 0.0, 0.14)
_m = ob_gun.modifiers.new('Mirror', 'MIRROR')
ob_empty.location = (0.0, 0.0, 0.14)
ob_empty.rotation_euler = (1.571, -0.0, -1.571)
ob_empty.scale = (0.1892, 0.1892, 0.1892)
ob_empty.empty_display_type = 'IMAGE'
ob_empty.empty_display_size = 5.0
ob_empty.use_empty_image_alpha = True
ob_empty.color = (1.0, 1.0, 1.0, 0.254)
ob_sun.location = (0.0, 0.0, 0.8)
ob_plane.location = (0.0, 0.225, 0.22)

# ---- collection membership
col_collection.objects.link(ob_gun)
col_2.objects.link(ob_empty)
col_2.objects.link(ob_sun)
col_2.objects.link(ob_plane)

# ---- scene / render settings (as saved in the file)
scene.frame_start = 1; scene.frame_end = 16; scene.frame_set(1)
scene.render.engine = 'BLENDER_EEVEE_NEXT'
bpy.context.view_layer.update()

# ---- added for rendering (the .blend has no active camera): camera
cam_auto = bpy.data.cameras.new('AutoCamera')
cam_auto.lens = 50.0
cam_auto.sensor_width = 36.0
cam_auto.clip_end = 1000.0
ob_auto_camera = bpy.data.objects.new('AutoCamera', cam_auto)
scene.collection.objects.link(ob_auto_camera)
ob_auto_camera.location = (0.844865, -1.01568, 0.826952)
ob_auto_camera.rotation_euler = (1.09748, -7.21219e-08, 0.694738)
scene.camera = ob_auto_camera
bpy.context.view_layer.update()
